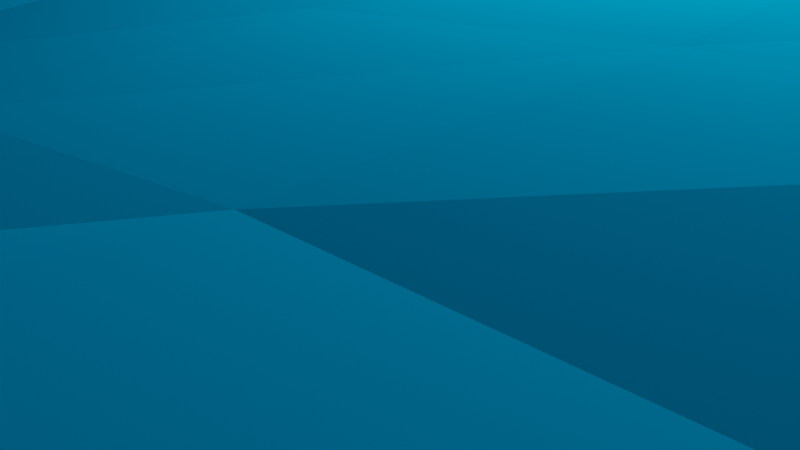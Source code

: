 # Source: WaterCube.blend  (saved by Blender 2.81.16; exported with 4.5.12 LTS)
import bpy
from mathutils import Matrix  # noqa: F401  (used for matrix-valued properties, if any)

bpy.ops.wm.read_factory_settings(use_empty=True)
scene = bpy.context.scene
scene.name = 'Scene'

# ---- collections
col_collection = bpy.data.collections.new('Collection'); scene.collection.children.link(col_collection)

# ---- materials (node trees are filled in below, after node groups)
mat_material = bpy.data.materials.new('Material')
mat_material.alpha_threshold = 0.0
mat_material.use_transparent_shadow = False
mat_material.diffuse_color = (0.0, 0.391, 0.8, 1.0)
mat_material.line_color = (0.0, 0.0, 0.0, 1.0)

# ---- material node trees

# ---- world
world_world = bpy.data.worlds.new('World'); scene.world = world_world
world_world.use_nodes = True; world_world.node_tree.nodes.clear()
_N = world_world.node_tree.nodes; _L = world_world.node_tree.links
n0 = _N.new('ShaderNodeOutputWorld'); n0.name = 'World Output'; n0.location = (300, 300)
n1 = _N.new('ShaderNodeBackground'); n1.name = 'Background'; n1.location = (10, 300)
n1.inputs[0].default_value = (0.05088, 0.05088, 0.05088, 1.0)
_L.new(n1.outputs[0], n0.inputs[0])
n0.is_active_output = True
world_world.color = (0.05088, 0.05088, 0.05088)
world_world.use_sun_shadow = False
world_world.sun_shadow_jitter_overblur = 0.0

# ---- cameras
cam_camera = bpy.data.cameras.new('Camera')
cam_camera.clip_end = 100.0
cam_camera.ortho_scale = 7.314

# ---- lights
light_light = bpy.data.lights.new('Light', 'POINT')
light_light.transmission_factor = 0.0
light_light.energy = 1000.0
light_light.shadow_soft_size = 0.1
light_light.shadow_maximum_resolution = 0.006
light_light.use_absolute_resolution = True

# ---- meshes
me_plane = bpy.data.meshes.new('Plane')
me_plane.from_pydata([(1.0, 1.0, 0.0), (-0.4505, -0.4648, -0.1989), (-0.5341, -0.2779, 0.1416), (-0.5309, -0.05853, 0.1456), (0.413, -0.4511, 0.03996), (-0.503, 0.2884, -0.2661), (-0.4977, 0.3801, 0.1437), (0.03344, 0.1425, 0.09158), (0.2752, -0.4063, 0.1266), (0.2921, 0.3751, 0.164), (0.3911, 0.1873, 0.1229), (0.4671, -0.3587, 0.06282), (0.4591, -0.2574, 0.08268), (-0.5091, -0.159, -0.2701), (0.3758, 0.1786, -0.2833), (0.2623, -0.2886, -0.2868), (0.1413, 0.5078, -0.2769), (-0.4569, -0.2535, -0.2718), (1.0, -1.0, 0.0), (0.4354, 0.4926, 0.0773), (-0.07185, -0.5157, 0.08692), (-0.2767, -0.5043, 0.06815), (0.5335, 0.1697, 0.1336), (-0.3905, 0.4817, 0.1285), (-0.3703, 0.5167, 0.09862), (0.1533, 0.5557, 0.07091), (0.2686, 0.5343, 0.1063), (-0.5252, -0.1704, 0.1396), (-0.4844, -0.05521, 0.1294), (-0.5424, 0.2795, 0.1371), (-0.5438, 0.3833, 0.1134), (-0.48, -0.2838, 0.1319), (-0.2873, -0.1737, 0.08893), (-0.4114, -0.04863, 0.09872), (-0.2893, 0.05588, 0.0879), (-0.3832, 0.1724, 0.1436), (-0.1751, -0.3857, 0.08264), (-0.2911, -0.05384, 0.08179), (0.03689, 0.03657, 0.09667), (0.1493, -0.2824, 0.09466), (0.2635, -0.4748, 0.08485), (0.2792, 0.2667, 0.1205), (0.1646, 0.3889, 0.1211), (0.2847, 0.4908, 0.1536), (0.3785, -0.04209, 0.1192), (0.3493, -0.4845, 0.07711), (0.5008, -0.3494, 0.06515), (-0.08357, 0.5916, -0.2727), (-0.2796, 0.4933, -0.2687), (0.4305, 0.3491, -0.2613), (0.3863, 0.01032, -0.2852), (0.2661, 0.05815, -0.2832), (0.2585, 0.2681, -0.2809), (0.1621, -0.418, -0.2868), (0.1519, -0.5348, -0.2845), (0.1475, 0.2039, -0.2802), (0.1776, 0.3621, -0.2789), (-0.0861, 0.5304, -0.2738), (-0.06463, 0.2075, -0.2774), (-0.1951, -0.1018, -0.279), (-0.2817, 0.4531, -0.2711), (-0.3709, -0.08156, -0.2766), (-0.3278, -0.1099, -0.2774), (-0.3149, 0.04998, -0.2759), (-0.4053, 0.052, -0.2747), (-0.4594, -0.1578, -0.2736), (-0.5049, 0.4467, 0.06878), (-0.5014, 0.1735, -0.2711), (-0.5111, 0.05202, -0.2722), (-0.4819, 0.4702, -0.00123), (0.4726, -0.4089, 0.04029), (0.4805, -0.06038, -0.2829), (0.4926, 0.05128, -0.2828), (-0.288, 0.5142, 0.1255), (-0.2683, 0.5295, 0.121), (0.05811, 0.5294, 0.09059), (-0.4987, 0.2831, 0.1556), (-0.3916, 0.3708, 0.1398), (-0.2797, -0.2822, 0.08153), (-0.39, 0.2459, 0.1592), (-0.1751, -0.4954, 0.07823), (-0.07134, -0.4783, 0.09307), (-0.06567, -0.1828, 0.09065), (-0.1731, 0.1567, 0.09808), (0.0356, -0.4899, 0.08141), (0.03251, -0.456, 0.07671), (0.1475, -0.4594, 0.08294), (0.01903, -0.3759, 0.04907), (0.1473, 0.256, 0.0926), (0.05365, 0.3939, 0.09518), (0.3666, -0.4577, 0.09456), (0.2643, -0.2824, 0.1104), (0.3784, -0.1528, 0.1161), (0.2862, 0.1479, 0.0982), (0.48, -0.1408, 0.07564), (0.4748, -0.03597, 0.1086), (0.3732, 0.06642, 0.1173), (0.4892, 0.2937, 0.1327), (0.4937, 0.4085, 0.132), (0.5037, -0.04147, 0.1096), (0.4353, 0.4024, -0.2048), (-0.00252, 0.5158, -0.275), (-0.1814, 0.5321, -0.272), (-0.3527, 0.4553, -0.2546), (0.4234, -0.4325, -0.1536), (0.3937, -0.4542, -0.2193), (0.4756, -0.1687, -0.2802), (0.3544, -0.4594, -0.2694), (0.3802, -0.3983, -0.2833), (0.2588, -0.5354, -0.2797), (0.3656, -0.1726, -0.2868), (0.2738, -0.09803, -0.2849), (0.2631, 0.174, -0.2819), (0.1534, -0.156, -0.284), (0.04624, 0.06414, -0.2803), (-0.0921, 0.4368, -0.2747), (-0.1861, -0.555, -0.278), (-0.0348, -0.5102, -0.2853), (-0.1994, -0.3429, -0.2815), (-0.1887, -0.1721, -0.2798), (-0.07594, 0.07226, -0.2787), (-0.1849, 0.3126, -0.2748), (-0.314, -0.5008, -0.276), (-0.3958, -0.2651, -0.2782), (-0.2875, 0.2008, -0.2747), (-0.3935, 0.272, -0.2726), (-0.4283, -0.4869, -0.2263), (-0.4986, -0.1591, -0.2711), (-0.5436, 0.1679, 0.1526), (-0.1643, 0.5479, 0.1303), (0.438, 0.4458, -0.133), (0.1378, 0.5714, -0.2751), (-0.4115, 0.4398, -0.2329), (0.438, -0.4321, -0.02434), (0.4511, -0.3506, -0.2539), (-0.1591, 0.4959, 0.1074), (-0.04137, 0.5427, 0.07661), (0.4574, 0.464, 0.1077), (0.3647, 0.5102, 0.1047), (-0.4258, -0.4789, 0.0605), (-0.4621, -0.3767, 0.1321), (-0.4002, 0.05943, 0.118), (-0.3679, -0.4704, 0.07643), (-0.3824, -0.2873, 0.09565), (-0.2831, -0.4672, 0.05938), (-0.2765, -0.3864, 0.07226), (-0.1756, -0.07206, 0.09638), (-0.1765, 0.0458, 0.09531), (-0.1721, 0.2664, 0.1001), (0.03542, -0.2813, 0.07754), (-0.06857, -0.2861, 0.08731), (-0.06335, 0.2646, 0.08231), (-0.04847, 0.3951, 0.08775), (0.1511, -0.1751, 0.09781), (0.1242, 0.1187, 0.09703), (0.2645, -0.1678, 0.1109), (0.2644, -0.05971, 0.1174), (0.1437, 0.03424, 0.1025), (0.1654, 0.5305, 0.1328), (0.2552, -0.5021, 0.07928), (0.3687, -0.2677, 0.1042), (0.3913, 0.2878, 0.1272), (0.3876, 0.4828, 0.1302), (0.4971, 0.06471, 0.1195), (0.4802, 0.1873, 0.1222), (-0.476, 0.3781, -0.2381), (-0.5018, -0.239, -0.2664), (0.389, 0.442, -0.2038), (0.3365, 0.4278, -0.259), (0.2418, 0.4655, -0.2725), (-0.1778, 0.4842, -0.2731), (0.434, -0.4078, -0.2182), (0.4299, -0.3681, -0.2673), (0.4591, 0.04549, -0.2841), (0.3393, -0.4897, -0.2578), (0.3816, -0.05812, -0.2858), (0.2327, 0.371, -0.2795), (0.1488, 0.06667, -0.2816), (0.06869, -0.4925, -0.2864), (0.148, -0.498, -0.2863), (0.1641, -0.3035, -0.2857), (0.07096, -0.07751, -0.2821), (0.1558, 0.2703, -0.2796), (0.01896, 0.3775, -0.2767), (-0.04563, -0.5807, -0.2851), (-0.05213, -0.2939, -0.2828), (-0.07438, -0.07837, -0.2803), (-0.004763, 0.3118, -0.2771), (-0.07661, -0.3977, -0.2836), (-0.0879, 0.304, -0.2761), (-0.3994, -0.3834, -0.2771), (-0.251, 0.1732, -0.2754), (-0.2773, 0.3095, -0.2737), (-0.3873, -0.465, -0.2659), (-0.4423, -0.4394, -0.252), (-0.3623, 0.426, -0.2605), (-0.4737, -0.4178, -0.2389), (-0.4606, 0.4175, -0.2215), (-0.4419, -0.4797, -0.1311), (-0.4532, -0.469, 0.004398), (0.2386, 0.5078, -0.2653), (-0.382, -0.5107, -0.2508), (0.5039, -0.1484, 0.09187), (0.4825, 0.1618, -0.2781), (0.4592, 0.3441, -0.2468), (-0.4936, -0.3627, 0.1179), (-0.4793, -0.1711, 0.1254), (-0.4953, 0.1729, 0.1522), (-0.4452, -0.4451, 0.1013), (-0.3608, -0.4217, 0.08547), (-0.4064, -0.1671, 0.09467), (-0.4656, 0.4606, 0.1032), (-0.2765, 0.1643, 0.1038), (-0.2812, 0.2639, 0.1215), (-0.1764, -0.4594, 0.07893), (-0.1655, 0.3875, 0.09953), (-0.2816, 0.3841, 0.1214), (-0.175, -0.2846, 0.08436), (-0.1732, -0.1876, 0.09548), (-0.06773, 0.151, 0.09201), (-0.07064, -0.3927, 0.09563), (-0.0661, -0.07354, 0.0976), (-0.06834, 0.04018, 0.09552), (0.1463, -0.4928, 0.08057), (0.03894, -0.07152, 0.09731), (0.1488, -0.06904, 0.1058), (0.5091, -0.2586, 0.08557), (0.4533, 0.06601, 0.1151), (0.5514, 0.3782, 0.1306), (-0.4911, -0.242, -0.2677), (0.4001, 0.4083, -0.233), (0.4395, -0.2844, -0.2787), (0.449, -0.06199, -0.2844), (0.3644, 0.3492, -0.2804), (0.273, -0.5025, -0.2853), (0.3873, -0.3215, -0.2887), (0.3962, 0.2745, -0.2825), (0.1539, -0.07426, -0.2831), (0.007873, 0.1969, -0.2785), (0.0816, -0.2863, -0.2844), (-0.1825, -0.5137, -0.2813), (-0.1812, -0.4526, -0.2828), (-0.2053, 0.009138, -0.2777), (-0.2002, 0.1412, -0.2764), (-0.3109, -0.3497, -0.2801), (-0.3897, 0.1911, -0.2735), (-0.3792, 0.3598, -0.2684), (-0.454, -0.3509, -0.2665), (-0.4579, -0.06127, -0.2739), (-0.466, 0.1765, -0.2722), (-0.4438, 0.3668, -0.2573), (-0.4849, -0.314, -0.2603), (-0.4715, 0.2824, -0.2707), (-0.4486, 0.4974, 0.06548), (0.3251, 0.4657, -0.2441), (-0.00181, 0.5987, -0.2739), (-0.4548, 0.4416, -0.1986), (-0.4232, 0.4173, -0.2443), (0.4645, 0.4679, 0.01232), (-0.4189, -0.5012, -0.1993), (-0.3218, -0.5397, -0.2647), (-0.3795, -0.5271, -0.24), (-0.5025, -0.0798, -0.272), (-0.477, 0.05821, 0.137), (-0.3629, -0.503, 0.07101), (-0.01827, 0.5332, 0.0751), (0.1473, -0.387, 0.08899), (0.04079, -0.1794, 0.08523), (0.04041, 0.2623, 0.08103), (0.267, 0.04813, 0.1098), (0.3706, -0.3733, 0.09833), (0.3912, 0.3885, 0.1383), (0.4341, -0.4217, 0.05926), (0.5653, 0.2661, 0.1423), (0.5009, 0.4444, 0.08803), (-0.4756, 0.4196, -0.2001), (0.407, -0.4265, -0.2448), (0.4625, -0.2687, -0.2717), (0.4489, 0.1656, -0.2807), (0.457, 0.2697, -0.2758), (0.4848, 0.2639, -0.2692), (0.4441, -0.1737, -0.2833), (0.2646, -0.1721, -0.2856), (0.284, -0.4361, -0.2886), (0.09059, -0.4181, -0.2859), (0.08444, -0.1326, -0.2829), (0.0629, -0.5556, -0.2865), (-0.04588, -0.1672, -0.2816), (-0.2214, 0.3718, -0.2737), (-0.336, -0.4266, -0.2803), (-0.2831, -0.1937, -0.2789), (-0.3999, -0.1633, -0.2769), (-0.4729, 0.05795, -0.2733), (-0.4799, -0.4343, 0.08037), (-0.5174, 0.05585, 0.1451), (-0.4825, 0.4556, -0.138), (0.05453, 0.5414, 0.06755)], [], [(295, 69, 253, 24, 74, 129, 136, 296, 25, 26, 138, 19, 258, 130, 167, 254, 200, 131, 255, 47, 102, 48, 103, 132, 256), (66, 69, 295, 275, 165, 5, 67, 68, 262, 13, 166, 251, 196, 1, 198, 199, 293, 205, 2, 27, 3, 294, 128, 29, 30), (250, 165, 197, 257), (252, 5, 165, 250), (249, 67, 5, 252), (292, 68, 67, 249), (248, 262, 68, 292), (65, 127, 262, 248), (17, 229, 127, 65), (247, 251, 229, 17), (194, 196, 251, 247), (126, 1, 196, 194), (246, 250, 257, 195), (125, 252, 250, 246), (245, 249, 252, 125), (64, 292, 249, 245), (61, 248, 292, 64), (291, 65, 248, 61), (123, 17, 65, 291), (190, 247, 17, 123), (193, 194, 247, 190), (201, 126, 194, 193), (192, 246, 195, 60), (124, 125, 246, 192), (191, 245, 125, 124), (63, 64, 245, 191), (62, 61, 64, 63), (290, 291, 61, 62), (244, 123, 291, 290), (289, 190, 123, 244), (122, 193, 190, 289), (260, 201, 193, 122), (288, 192, 60, 170), (121, 124, 192, 288), (243, 191, 124, 121), (242, 63, 191, 243), (59, 62, 63, 242), (119, 290, 62, 59), (118, 244, 290, 119), (241, 289, 244, 118), (240, 122, 289, 241), (116, 260, 122, 240), (115, 288, 170, 57), (189, 121, 288, 115), (58, 243, 121, 189), (120, 242, 243, 58), (186, 59, 242, 120), (287, 119, 59, 186), (185, 118, 119, 287), (188, 241, 118, 185), (117, 240, 241, 188), (184, 116, 240, 117), (183, 115, 57, 101), (187, 189, 115, 183), (238, 58, 189, 187), (114, 120, 58, 238), (181, 186, 120, 114), (285, 287, 186, 181), (239, 185, 287, 285), (284, 188, 185, 239), (178, 117, 188, 284), (286, 184, 117, 178), (56, 183, 101, 16), (182, 187, 183, 56), (55, 238, 187, 182), (177, 114, 238, 55), (237, 181, 114, 177), (113, 285, 181, 237), (180, 239, 285, 113), (53, 284, 239, 180), (179, 178, 284, 53), (54, 286, 178, 179), (176, 56, 16, 169), (52, 182, 56, 176), (112, 55, 182, 52), (51, 177, 55, 112), (111, 237, 177, 51), (282, 113, 237, 111), (15, 180, 113, 282), (283, 53, 180, 15), (234, 179, 53, 283), (109, 54, 179, 234), (233, 176, 169, 168), (236, 52, 176, 233), (14, 112, 52, 236), (50, 51, 112, 14), (175, 111, 51, 50), (110, 282, 111, 175), (235, 15, 282, 110), (108, 283, 15, 235), (107, 234, 283, 108), (174, 109, 234, 107), (49, 233, 168, 230), (279, 236, 233, 49), (278, 14, 236, 279), (173, 50, 14, 278), (232, 175, 50, 173), (281, 110, 175, 232), (231, 235, 110, 281), (172, 108, 235, 231), (276, 107, 108, 172), (105, 174, 107, 276), (204, 49, 230, 100), (280, 279, 49, 204), (203, 278, 279, 280), (72, 173, 278, 203), (71, 232, 173, 72), (106, 281, 232, 71), (277, 231, 281, 106), (134, 172, 231, 277), (171, 276, 172, 134), (104, 105, 276, 171), (195, 257, 132, 103), (60, 195, 103, 48), (170, 60, 48, 102), (57, 170, 102, 47), (101, 57, 47, 255), (16, 101, 255, 131), (169, 16, 131, 200), (168, 169, 200, 254), (230, 168, 254, 167), (100, 230, 167, 130), (251, 166, 229), (13, 127, 229, 166), (165, 275, 197), (295, 256, 197, 275), (98, 228, 274, 137), (97, 273, 228, 98), (164, 22, 273, 97), (227, 163, 22, 164), (95, 99, 163, 227), (94, 202, 99, 95), (12, 226, 202, 94), (11, 46, 226, 12), (272, 70, 46, 11), (4, 133, 70, 272), (271, 98, 137, 162), (161, 97, 98, 271), (10, 164, 97, 161), (96, 227, 164, 10), (44, 95, 227, 96), (92, 94, 95, 44), (160, 12, 94, 92), (270, 11, 12, 160), (90, 272, 11, 270), (45, 4, 272, 90), (9, 271, 162, 43), (41, 161, 271, 9), (93, 10, 161, 41), (269, 96, 10, 93), (156, 44, 96, 269), (155, 92, 44, 156), (91, 160, 92, 155), (8, 270, 160, 91), (40, 90, 270, 8), (159, 45, 90, 40), (42, 9, 43, 158), (88, 41, 9, 42), (154, 93, 41, 88), (157, 269, 93, 154), (225, 156, 269, 157), (153, 155, 156, 225), (39, 91, 155, 153), (266, 8, 91, 39), (86, 40, 8, 266), (223, 159, 40, 86), (89, 42, 158, 75), (268, 88, 42, 89), (7, 154, 88, 268), (38, 157, 154, 7), (224, 225, 157, 38), (267, 153, 225, 224), (149, 39, 153, 267), (87, 266, 39, 149), (85, 86, 266, 87), (84, 223, 86, 85), (152, 89, 75, 265), (151, 268, 89, 152), (219, 7, 268, 151), (222, 38, 7, 219), (221, 224, 38, 222), (82, 267, 224, 221), (150, 149, 267, 82), (220, 87, 149, 150), (81, 85, 87, 220), (20, 84, 85, 81), (215, 152, 265, 135), (148, 151, 152, 215), (83, 219, 151, 148), (147, 222, 219, 83), (146, 221, 222, 147), (218, 82, 221, 146), (217, 150, 82, 218), (36, 220, 150, 217), (214, 81, 220, 36), (80, 20, 81, 214), (216, 215, 135, 73), (213, 148, 215, 216), (212, 83, 148, 213), (34, 147, 83, 212), (37, 146, 147, 34), (32, 218, 146, 37), (78, 217, 218, 32), (145, 36, 217, 78), (144, 214, 36, 145), (21, 80, 214, 144), (77, 216, 73, 23), (79, 213, 216, 77), (35, 212, 213, 79), (141, 34, 212, 35), (33, 37, 34, 141), (257, 197, 256, 132), (137, 274, 258, 19), (198, 1, 126, 259), (259, 126, 201, 261), (260, 261, 201), (139, 199, 198, 259, 261, 260, 116, 184, 286, 54, 109, 174, 105, 104, 133, 4, 45, 159, 223, 84, 20, 80, 21, 264), (100, 130, 258, 274, 228, 273, 22, 163, 99, 202, 226, 46, 70, 133, 104, 171, 134, 277, 106, 71, 72, 203, 280, 204), (127, 13, 262), (66, 211, 253, 69), (211, 23, 24, 253), (23, 73, 74, 24), (73, 135, 129, 74), (135, 265, 136, 129), (265, 75, 296, 136), (75, 158, 25, 296), (158, 43, 26, 25), (43, 162, 138, 26), (162, 137, 19, 138), (199, 139, 208, 293), (293, 208, 140, 205), (205, 140, 31, 2), (2, 31, 206, 27), (27, 206, 28, 3), (3, 28, 263, 294), (294, 263, 207, 128), (128, 207, 76, 29), (29, 76, 6, 30), (30, 6, 211, 66), (139, 264, 142, 208), (208, 142, 209, 140), (140, 209, 143, 31), (31, 143, 210, 206), (206, 210, 33, 28), (28, 33, 141, 263), (263, 141, 35, 207), (207, 35, 79, 76), (76, 79, 77, 6), (6, 77, 23, 211), (264, 21, 144, 142), (142, 144, 145, 209), (209, 145, 78, 143), (143, 78, 32, 210), (210, 32, 37, 33)])
_uv = me_plane.uv_layers.new(name='UVMap')
_uv.uv.foreach_set('vector', [0.6023, 0.0, 0.125, 0.75, 0.1477, 0.75, 0.1705, 0.75, 0.1932, 0.75, 0.2159, 0.75, 0.2386, 0.75, 0.2614, 0.75, 0.2841, 0.75, 0.3068, 0.75, 0.3295, 0.75, 0.3523, 0.75, 0.375, 0.75, 0.625, 0.75, 0.6477, 0.75, 0.6705, 0.75, 0.6932, 0.75, 0.7159, 0.75, 0.7386, 0.75, 0.7614, 0.75, 0.7841, 0.75, 0.8068, 0.75, 0.8295, 0.75, 0.8523, 0.75, 0.875, 0.75, 0.125, 0.7273, 0.125, 0.75, 0.6023, 0.0, 0.6023, 0.02273, 0.875, 0.7045, 0.875, 0.6818, 0.875, 0.6591, 0.875, 0.6364, 0.875, 0.6136, 0.6023, 0.1591, 0.6023, 0.1818, 0.875, 0.5455, 0.875, 0.5227, 0.625, 0.25, 0.6023, 0.25, 0.125, 0.5, 0.125, 0.5227, 0.125, 0.5455, 0.125, 0.5682, 0.125, 0.5909, 0.125, 0.6136, 0.125, 0.6364, 0.125, 0.6591, 0.125, 0.6818, 0.125, 0.7045, 0.8523, 0.7045, 0.875, 0.7045, 0.875, 0.7273, 0.8523, 0.7273, 0.8523, 0.6818, 0.875, 0.6818, 0.875, 0.7045, 0.8523, 0.7045, 0.8523, 0.6591, 0.875, 0.6591, 0.875, 0.6818, 0.8523, 0.6818, 0.8523, 0.6364, 0.875, 0.6364, 0.875, 0.6591, 0.8523, 0.6591, 0.8523, 0.6136, 0.875, 0.6136, 0.875, 0.6364, 0.8523, 0.6364, 0.8523, 0.5909, 0.875, 0.5909, 0.875, 0.6136, 0.8523, 0.6136, 0.8523, 0.5682, 0.875, 0.5682, 0.875, 0.5909, 0.8523, 0.5909, 0.8523, 0.5455, 0.875, 0.5455, 0.875, 0.5682, 0.8523, 0.5682, 0.8523, 0.5227, 0.875, 0.5227, 0.875, 0.5455, 0.8523, 0.5455, 0.8523, 0.5, 0.875, 0.5, 0.875, 0.5227, 0.8523, 0.5227, 0.8295, 0.7045, 0.8523, 0.7045, 0.8523, 0.7273, 0.8295, 0.7273, 0.8295, 0.6818, 0.8523, 0.6818, 0.8523, 0.7045, 0.8295, 0.7045, 0.8295, 0.6591, 0.8523, 0.6591, 0.8523, 0.6818, 0.8295, 0.6818, 0.8295, 0.6364, 0.8523, 0.6364, 0.8523, 0.6591, 0.8295, 0.6591, 0.8295, 0.6136, 0.8523, 0.6136, 0.8523, 0.6364, 0.8295, 0.6364, 0.8295, 0.5909, 0.8523, 0.5909, 0.8523, 0.6136, 0.8295, 0.6136, 0.8295, 0.5682, 0.8523, 0.5682, 0.8523, 0.5909, 0.8295, 0.5909, 0.8295, 0.5455, 0.8523, 0.5455, 0.8523, 0.5682, 0.8295, 0.5682, 0.8295, 0.5227, 0.8523, 0.5227, 0.8523, 0.5455, 0.8295, 0.5455, 0.8295, 0.5, 0.8523, 0.5, 0.8523, 0.5227, 0.8295, 0.5227, 0.8068, 0.7045, 0.8295, 0.7045, 0.8295, 0.7273, 0.8068, 0.7273, 0.8068, 0.6818, 0.8295, 0.6818, 0.8295, 0.7045, 0.8068, 0.7045, 0.8068, 0.6591, 0.8295, 0.6591, 0.8295, 0.6818, 0.8068, 0.6818, 0.8068, 0.6364, 0.8295, 0.6364, 0.8295, 0.6591, 0.8068, 0.6591, 0.8068, 0.6136, 0.8295, 0.6136, 0.8295, 0.6364, 0.8068, 0.6364, 0.8068, 0.5909, 0.8295, 0.5909, 0.8295, 0.6136, 0.8068, 0.6136, 0.8068, 0.5682, 0.8295, 0.5682, 0.8295, 0.5909, 0.8068, 0.5909, 0.8068, 0.5455, 0.8295, 0.5455, 0.8295, 0.5682, 0.8068, 0.5682, 0.8068, 0.5227, 0.8295, 0.5227, 0.8295, 0.5455, 0.8068, 0.5455, 0.8068, 0.5, 0.8295, 0.5, 0.8295, 0.5227, 0.8068, 0.5227, 0.7841, 0.7045, 0.8068, 0.7045, 0.8068, 0.7273, 0.7841, 0.7273, 0.7841, 0.6818, 0.8068, 0.6818, 0.8068, 0.7045, 0.7841, 0.7045, 0.7841, 0.6591, 0.8068, 0.6591, 0.8068, 0.6818, 0.7841, 0.6818, 0.7841, 0.6364, 0.8068, 0.6364, 0.8068, 0.6591, 0.7841, 0.6591, 0.7841, 0.6136, 0.8068, 0.6136, 0.8068, 0.6364, 0.7841, 0.6364, 0.7841, 0.5909, 0.8068, 0.5909, 0.8068, 0.6136, 0.7841, 0.6136, 0.7841, 0.5682, 0.8068, 0.5682, 0.8068, 0.5909, 0.7841, 0.5909, 0.7841, 0.5455, 0.8068, 0.5455, 0.8068, 0.5682, 0.7841, 0.5682, 0.7841, 0.5227, 0.8068, 0.5227, 0.8068, 0.5455, 0.7841, 0.5455, 0.7841, 0.5, 0.8068, 0.5, 0.8068, 0.5227, 0.7841, 0.5227, 0.7614, 0.7045, 0.7841, 0.7045, 0.7841, 0.7273, 0.7614, 0.7273, 0.7614, 0.6818, 0.7841, 0.6818, 0.7841, 0.7045, 0.7614, 0.7045, 0.7614, 0.6591, 0.7841, 0.6591, 0.7841, 0.6818, 0.7614, 0.6818, 0.7614, 0.6364, 0.7841, 0.6364, 0.7841, 0.6591, 0.7614, 0.6591, 0.7614, 0.6136, 0.7841, 0.6136, 0.7841, 0.6364, 0.7614, 0.6364, 0.7614, 0.5909, 0.7841, 0.5909, 0.7841, 0.6136, 0.7614, 0.6136, 0.7614, 0.5682, 0.7841, 0.5682, 0.7841, 0.5909, 0.7614, 0.5909, 0.7614, 0.5455, 0.7841, 0.5455, 0.7841, 0.5682, 0.7614, 0.5682, 0.7614, 0.5227, 0.7841, 0.5227, 0.7841, 0.5455, 0.7614, 0.5455, 0.7614, 0.5, 0.7841, 0.5, 0.7841, 0.5227, 0.7614, 0.5227, 0.7386, 0.7045, 0.7614, 0.7045, 0.7614, 0.7273, 0.7386, 0.7273, 0.7386, 0.6818, 0.7614, 0.6818, 0.7614, 0.7045, 0.7386, 0.7045, 0.7386, 0.6591, 0.7614, 0.6591, 0.7614, 0.6818, 0.7386, 0.6818, 0.7386, 0.6364, 0.7614, 0.6364, 0.7614, 0.6591, 0.7386, 0.6591, 0.7386, 0.6136, 0.7614, 0.6136, 0.7614, 0.6364, 0.7386, 0.6364, 0.7386, 0.5909, 0.7614, 0.5909, 0.7614, 0.6136, 0.7386, 0.6136, 0.7386, 0.5682, 0.7614, 0.5682, 0.7614, 0.5909, 0.7386, 0.5909, 0.7386, 0.5455, 0.7614, 0.5455, 0.7614, 0.5682, 0.7386, 0.5682, 0.7386, 0.5227, 0.7614, 0.5227, 0.7614, 0.5455, 0.7386, 0.5455, 0.7386, 0.5, 0.7614, 0.5, 0.7614, 0.5227, 0.7386, 0.5227, 0.7159, 0.7045, 0.7386, 0.7045, 0.7386, 0.7273, 0.7159, 0.7273, 0.7159, 0.6818, 0.7386, 0.6818, 0.7386, 0.7045, 0.7159, 0.7045, 0.7159, 0.6591, 0.7386, 0.6591, 0.7386, 0.6818, 0.7159, 0.6818, 0.7159, 0.6364, 0.7386, 0.6364, 0.7386, 0.6591, 0.7159, 0.6591, 0.7159, 0.6136, 0.7386, 0.6136, 0.7386, 0.6364, 0.7159, 0.6364, 0.7159, 0.5909, 0.7386, 0.5909, 0.7386, 0.6136, 0.7159, 0.6136, 0.7159, 0.5682, 0.7386, 0.5682, 0.7386, 0.5909, 0.7159, 0.5909, 0.7159, 0.5455, 0.7386, 0.5455, 0.7386, 0.5682, 0.7159, 0.5682, 0.7159, 0.5227, 0.7386, 0.5227, 0.7386, 0.5455, 0.7159, 0.5455, 0.7159, 0.5, 0.7386, 0.5, 0.7386, 0.5227, 0.7159, 0.5227, 0.6932, 0.7045, 0.7159, 0.7045, 0.7159, 0.7273, 0.6932, 0.7273, 0.6932, 0.6818, 0.7159, 0.6818, 0.7159, 0.7045, 0.6932, 0.7045, 0.6932, 0.6591, 0.7159, 0.6591, 0.7159, 0.6818, 0.6932, 0.6818, 0.6932, 0.6364, 0.7159, 0.6364, 0.7159, 0.6591, 0.6932, 0.6591, 0.6932, 0.6136, 0.7159, 0.6136, 0.7159, 0.6364, 0.6932, 0.6364, 0.6932, 0.5909, 0.7159, 0.5909, 0.7159, 0.6136, 0.6932, 0.6136, 0.6932, 0.5682, 0.7159, 0.5682, 0.7159, 0.5909, 0.6932, 0.5909, 0.6932, 0.5455, 0.7159, 0.5455, 0.7159, 0.5682, 0.6932, 0.5682, 0.6932, 0.5227, 0.7159, 0.5227, 0.7159, 0.5455, 0.6932, 0.5455, 0.6932, 0.5, 0.7159, 0.5, 0.7159, 0.5227, 0.6932, 0.5227, 0.6705, 0.7045, 0.6932, 0.7045, 0.6932, 0.7273, 0.6705, 0.7273, 0.6705, 0.6818, 0.6932, 0.6818, 0.6932, 0.7045, 0.6705, 0.7045, 0.6705, 0.6591, 0.6932, 0.6591, 0.6932, 0.6818, 0.6705, 0.6818, 0.6705, 0.6364, 0.6932, 0.6364, 0.6932, 0.6591, 0.6705, 0.6591, 0.6705, 0.6136, 0.6932, 0.6136, 0.6932, 0.6364, 0.6705, 0.6364, 0.6705, 0.5909, 0.6932, 0.5909, 0.6932, 0.6136, 0.6705, 0.6136, 0.6705, 0.5682, 0.6932, 0.5682, 0.6932, 0.5909, 0.6705, 0.5909, 0.6705, 0.5455, 0.6932, 0.5455, 0.6932, 0.5682, 0.6705, 0.5682, 0.6705, 0.5227, 0.6932, 0.5227, 0.6932, 0.5455, 0.6705, 0.5455, 0.6705, 0.5, 0.6932, 0.5, 0.6932, 0.5227, 0.6705, 0.5227, 0.6477, 0.7045, 0.6705, 0.7045, 0.6705, 0.7273, 0.6477, 0.7273, 0.6477, 0.6818, 0.6705, 0.6818, 0.6705, 0.7045, 0.6477, 0.7045, 0.6477, 0.6591, 0.6705, 0.6591, 0.6705, 0.6818, 0.6477, 0.6818, 0.6477, 0.6364, 0.6705, 0.6364, 0.6705, 0.6591, 0.6477, 0.6591, 0.6477, 0.6136, 0.6705, 0.6136, 0.6705, 0.6364, 0.6477, 0.6364, 0.6477, 0.5909, 0.6705, 0.5909, 0.6705, 0.6136, 0.6477, 0.6136, 0.6477, 0.5682, 0.6705, 0.5682, 0.6705, 0.5909, 0.6477, 0.5909, 0.6477, 0.5455, 0.6705, 0.5455, 0.6705, 0.5682, 0.6477, 0.5682, 0.6477, 0.5227, 0.6705, 0.5227, 0.6705, 0.5455, 0.6477, 0.5455, 0.6477, 0.5, 0.6705, 0.5, 0.6705, 0.5227, 0.6477, 0.5227, 0.625, 0.7045, 0.6477, 0.7045, 0.6477, 0.7273, 0.625, 0.7273, 0.625, 0.6818, 0.6477, 0.6818, 0.6477, 0.7045, 0.625, 0.7045, 0.625, 0.6591, 0.6477, 0.6591, 0.6477, 0.6818, 0.625, 0.6818, 0.625, 0.6364, 0.6477, 0.6364, 0.6477, 0.6591, 0.625, 0.6591, 0.625, 0.6136, 0.6477, 0.6136, 0.6477, 0.6364, 0.625, 0.6364, 0.625, 0.5909, 0.6477, 0.5909, 0.6477, 0.6136, 0.625, 0.6136, 0.625, 0.5682, 0.6477, 0.5682, 0.6477, 0.5909, 0.625, 0.5909, 0.625, 0.5455, 0.6477, 0.5455, 0.6477, 0.5682, 0.625, 0.5682, 0.625, 0.5227, 0.6477, 0.5227, 0.6477, 0.5455, 0.625, 0.5455, 0.625, 0.5, 0.6477, 0.5, 0.6477, 0.5227, 0.625, 0.5227, 0.8295, 0.7273, 0.8523, 0.7273, 0.8523, 0.75, 0.8295, 0.75, 0.8068, 0.7273, 0.8295, 0.7273, 0.8295, 0.75, 0.8068, 0.75, 0.7841, 0.7273, 0.8068, 0.7273, 0.8068, 0.75, 0.7841, 0.75, 0.7614, 0.7273, 0.7841, 0.7273, 0.7841, 0.75, 0.7614, 0.75, 0.7386, 0.7273, 0.7614, 0.7273, 0.7614, 0.75, 0.7386, 0.75, 0.7159, 0.7273, 0.7386, 0.7273, 0.7386, 0.75, 0.7159, 0.75, 0.6932, 0.7273, 0.7159, 0.7273, 0.7159, 0.75, 0.6932, 0.75, 0.6705, 0.7273, 0.6932, 0.7273, 0.6932, 0.75, 0.6705, 0.75, 0.6477, 0.7273, 0.6705, 0.7273, 0.6705, 0.75, 0.6477, 0.75, 0.625, 0.7273, 0.6477, 0.7273, 0.6477, 0.75, 0.625, 0.75, 0.875, 0.5455, 0.6023, 0.1818, 0.625, 0.1818, 0.6023, 0.1591, 0.625, 0.1591, 0.625, 0.1818, 0.6023, 0.1818, 0.875, 0.7045, 0.6023, 0.02273, 0.625, 0.02273, 0.6023, 0.0, 0.625, 0.0, 0.625, 0.02273, 0.6023, 0.02273, 0.3523, 0.7045, 0.375, 0.7045, 0.375, 0.7273, 0.3523, 0.7273, 0.3523, 0.6818, 0.375, 0.6818, 0.375, 0.7045, 0.3523, 0.7045, 0.3523, 0.6591, 0.375, 0.6591, 0.375, 0.6818, 0.3523, 0.6818, 0.3523, 0.6364, 0.375, 0.6364, 0.375, 0.6591, 0.3523, 0.6591, 0.3523, 0.6136, 0.375, 0.6136, 0.375, 0.6364, 0.3523, 0.6364, 0.3523, 0.5909, 0.375, 0.5909, 0.375, 0.6136, 0.3523, 0.6136, 0.3523, 0.5682, 0.375, 0.5682, 0.375, 0.5909, 0.3523, 0.5909, 0.3523, 0.5455, 0.375, 0.5455, 0.375, 0.5682, 0.3523, 0.5682, 0.3523, 0.5227, 0.375, 0.5227, 0.375, 0.5455, 0.3523, 0.5455, 0.3523, 0.5, 0.375, 0.5, 0.375, 0.5227, 0.3523, 0.5227, 0.3295, 0.7045, 0.3523, 0.7045, 0.3523, 0.7273, 0.3295, 0.7273, 0.3295, 0.6818, 0.3523, 0.6818, 0.3523, 0.7045, 0.3295, 0.7045, 0.3295, 0.6591, 0.3523, 0.6591, 0.3523, 0.6818, 0.3295, 0.6818, 0.3295, 0.6364, 0.3523, 0.6364, 0.3523, 0.6591, 0.3295, 0.6591, 0.3295, 0.6136, 0.3523, 0.6136, 0.3523, 0.6364, 0.3295, 0.6364, 0.3295, 0.5909, 0.3523, 0.5909, 0.3523, 0.6136, 0.3295, 0.6136, 0.3295, 0.5682, 0.3523, 0.5682, 0.3523, 0.5909, 0.3295, 0.5909, 0.3295, 0.5455, 0.3523, 0.5455, 0.3523, 0.5682, 0.3295, 0.5682, 0.3295, 0.5227, 0.3523, 0.5227, 0.3523, 0.5455, 0.3295, 0.5455, 0.3295, 0.5, 0.3523, 0.5, 0.3523, 0.5227, 0.3295, 0.5227, 0.3068, 0.7045, 0.3295, 0.7045, 0.3295, 0.7273, 0.3068, 0.7273, 0.3068, 0.6818, 0.3295, 0.6818, 0.3295, 0.7045, 0.3068, 0.7045, 0.3068, 0.6591, 0.3295, 0.6591, 0.3295, 0.6818, 0.3068, 0.6818, 0.3068, 0.6364, 0.3295, 0.6364, 0.3295, 0.6591, 0.3068, 0.6591, 0.3068, 0.6136, 0.3295, 0.6136, 0.3295, 0.6364, 0.3068, 0.6364, 0.3068, 0.5909, 0.3295, 0.5909, 0.3295, 0.6136, 0.3068, 0.6136, 0.3068, 0.5682, 0.3295, 0.5682, 0.3295, 0.5909, 0.3068, 0.5909, 0.3068, 0.5455, 0.3295, 0.5455, 0.3295, 0.5682, 0.3068, 0.5682, 0.3068, 0.5227, 0.3295, 0.5227, 0.3295, 0.5455, 0.3068, 0.5455, 0.3068, 0.5, 0.3295, 0.5, 0.3295, 0.5227, 0.3068, 0.5227, 0.2841, 0.7045, 0.3068, 0.7045, 0.3068, 0.7273, 0.2841, 0.7273, 0.2841, 0.6818, 0.3068, 0.6818, 0.3068, 0.7045, 0.2841, 0.7045, 0.2841, 0.6591, 0.3068, 0.6591, 0.3068, 0.6818, 0.2841, 0.6818, 0.2841, 0.6364, 0.3068, 0.6364, 0.3068, 0.6591, 0.2841, 0.6591, 0.2841, 0.6136, 0.3068, 0.6136, 0.3068, 0.6364, 0.2841, 0.6364, 0.2841, 0.5909, 0.3068, 0.5909, 0.3068, 0.6136, 0.2841, 0.6136, 0.2841, 0.5682, 0.3068, 0.5682, 0.3068, 0.5909, 0.2841, 0.5909, 0.2841, 0.5455, 0.3068, 0.5455, 0.3068, 0.5682, 0.2841, 0.5682, 0.2841, 0.5227, 0.3068, 0.5227, 0.3068, 0.5455, 0.2841, 0.5455, 0.2841, 0.5, 0.3068, 0.5, 0.3068, 0.5227, 0.2841, 0.5227, 0.2614, 0.7045, 0.2841, 0.7045, 0.2841, 0.7273, 0.2614, 0.7273, 0.2614, 0.6818, 0.2841, 0.6818, 0.2841, 0.7045, 0.2614, 0.7045, 0.2614, 0.6591, 0.2841, 0.6591, 0.2841, 0.6818, 0.2614, 0.6818, 0.2614, 0.6364, 0.2841, 0.6364, 0.2841, 0.6591, 0.2614, 0.6591, 0.2614, 0.6136, 0.2841, 0.6136, 0.2841, 0.6364, 0.2614, 0.6364, 0.2614, 0.5909, 0.2841, 0.5909, 0.2841, 0.6136, 0.2614, 0.6136, 0.2614, 0.5682, 0.2841, 0.5682, 0.2841, 0.5909, 0.2614, 0.5909, 0.2614, 0.5455, 0.2841, 0.5455, 0.2841, 0.5682, 0.2614, 0.5682, 0.2614, 0.5227, 0.2841, 0.5227, 0.2841, 0.5455, 0.2614, 0.5455, 0.2614, 0.5, 0.2841, 0.5, 0.2841, 0.5227, 0.2614, 0.5227, 0.2386, 0.7045, 0.2614, 0.7045, 0.2614, 0.7273, 0.2386, 0.7273, 0.2386, 0.6818, 0.2614, 0.6818, 0.2614, 0.7045, 0.2386, 0.7045, 0.2386, 0.6591, 0.2614, 0.6591, 0.2614, 0.6818, 0.2386, 0.6818, 0.2386, 0.6364, 0.2614, 0.6364, 0.2614, 0.6591, 0.2386, 0.6591, 0.2386, 0.6136, 0.2614, 0.6136, 0.2614, 0.6364, 0.2386, 0.6364, 0.2386, 0.5909, 0.2614, 0.5909, 0.2614, 0.6136, 0.2386, 0.6136, 0.2386, 0.5682, 0.2614, 0.5682, 0.2614, 0.5909, 0.2386, 0.5909, 0.2386, 0.5455, 0.2614, 0.5455, 0.2614, 0.5682, 0.2386, 0.5682, 0.2386, 0.5227, 0.2614, 0.5227, 0.2614, 0.5455, 0.2386, 0.5455, 0.2386, 0.5, 0.2614, 0.5, 0.2614, 0.5227, 0.2386, 0.5227, 0.2159, 0.7045, 0.2386, 0.7045, 0.2386, 0.7273, 0.2159, 0.7273, 0.2159, 0.6818, 0.2386, 0.6818, 0.2386, 0.7045, 0.2159, 0.7045, 0.2159, 0.6591, 0.2386, 0.6591, 0.2386, 0.6818, 0.2159, 0.6818, 0.2159, 0.6364, 0.2386, 0.6364, 0.2386, 0.6591, 0.2159, 0.6591, 0.2159, 0.6136, 0.2386, 0.6136, 0.2386, 0.6364, 0.2159, 0.6364, 0.2159, 0.5909, 0.2386, 0.5909, 0.2386, 0.6136, 0.2159, 0.6136, 0.2159, 0.5682, 0.2386, 0.5682, 0.2386, 0.5909, 0.2159, 0.5909, 0.2159, 0.5455, 0.2386, 0.5455, 0.2386, 0.5682, 0.2159, 0.5682, 0.2159, 0.5227, 0.2386, 0.5227, 0.2386, 0.5455, 0.2159, 0.5455, 0.2159, 0.5, 0.2386, 0.5, 0.2386, 0.5227, 0.2159, 0.5227, 0.1932, 0.7045, 0.2159, 0.7045, 0.2159, 0.7273, 0.1932, 0.7273, 0.1932, 0.6818, 0.2159, 0.6818, 0.2159, 0.7045, 0.1932, 0.7045, 0.1932, 0.6591, 0.2159, 0.6591, 0.2159, 0.6818, 0.1932, 0.6818, 0.1932, 0.6364, 0.2159, 0.6364, 0.2159, 0.6591, 0.1932, 0.6591, 0.1932, 0.6136, 0.2159, 0.6136, 0.2159, 0.6364, 0.1932, 0.6364, 0.1932, 0.5909, 0.2159, 0.5909, 0.2159, 0.6136, 0.1932, 0.6136, 0.1932, 0.5682, 0.2159, 0.5682, 0.2159, 0.5909, 0.1932, 0.5909, 0.1932, 0.5455, 0.2159, 0.5455, 0.2159, 0.5682, 0.1932, 0.5682, 0.1932, 0.5227, 0.2159, 0.5227, 0.2159, 0.5455, 0.1932, 0.5455, 0.1932, 0.5, 0.2159, 0.5, 0.2159, 0.5227, 0.1932, 0.5227, 0.1705, 0.7045, 0.1932, 0.7045, 0.1932, 0.7273, 0.1705, 0.7273, 0.1705, 0.6818, 0.1932, 0.6818, 0.1932, 0.7045, 0.1705, 0.7045, 0.1705, 0.6591, 0.1932, 0.6591, 0.1932, 0.6818, 0.1705, 0.6818, 0.1705, 0.6364, 0.1932, 0.6364, 0.1932, 0.6591, 0.1705, 0.6591, 0.1705, 0.6136, 0.1932, 0.6136, 0.1932, 0.6364, 0.1705, 0.6364, 0.8523, 0.7273, 0.875, 0.7273, 0.875, 0.75, 0.8523, 0.75, 0.3523, 0.7273, 0.375, 0.7273, 0.375, 0.75, 0.3523, 0.75, 0.6023, 0.25, 0.625, 0.25, 0.625, 0.2727, 0.6023, 0.2727, 0.6023, 0.2727, 0.625, 0.2727, 0.625, 0.2955, 0.6023, 0.2955, 0.8068, 0.5, 0.6023, 0.2955, 0.625, 0.2955, 0.1477, 0.5, 0.125, 0.5, 0.6023, 0.25, 0.6023, 0.2727, 0.6023, 0.2955, 0.8068, 0.5, 0.7841, 0.5, 0.7614, 0.5, 0.7386, 0.5, 0.7159, 0.5, 0.6932, 0.5, 0.6705, 0.5, 0.6477, 0.5, 0.625, 0.5, 0.375, 0.5, 0.3523, 0.5, 0.3295, 0.5, 0.3068, 0.5, 0.2841, 0.5, 0.2614, 0.5, 0.2386, 0.5, 0.2159, 0.5, 0.1932, 0.5, 0.1705, 0.5, 0.625, 0.7273, 0.625, 0.75, 0.375, 0.75, 0.375, 0.7273, 0.375, 0.7045, 0.375, 0.6818, 0.375, 0.6591, 0.375, 0.6364, 0.375, 0.6136, 0.375, 0.5909, 0.375, 0.5682, 0.375, 0.5455, 0.375, 0.5227, 0.375, 0.5, 0.625, 0.5, 0.625, 0.5227, 0.625, 0.5455, 0.625, 0.5682, 0.625, 0.5909, 0.625, 0.6136, 0.625, 0.6364, 0.625, 0.6591, 0.625, 0.6818, 0.625, 0.7045, 0.625, 0.1591, 0.6023, 0.1591, 0.875, 0.6136, 0.125, 0.7273, 0.1477, 0.7273, 0.1477, 0.75, 0.125, 0.75, 0.1477, 0.7273, 0.1705, 0.7273, 0.1705, 0.75, 0.1477, 0.75, 0.1705, 0.7273, 0.1932, 0.7273, 0.1932, 0.75, 0.1705, 0.75, 0.1932, 0.7273, 0.2159, 0.7273, 0.2159, 0.75, 0.1932, 0.75, 0.2159, 0.7273, 0.2386, 0.7273, 0.2386, 0.75, 0.2159, 0.75, 0.2386, 0.7273, 0.2614, 0.7273, 0.2614, 0.75, 0.2386, 0.75, 0.2614, 0.7273, 0.2841, 0.7273, 0.2841, 0.75, 0.2614, 0.75, 0.2841, 0.7273, 0.3068, 0.7273, 0.3068, 0.75, 0.2841, 0.75, 0.3068, 0.7273, 0.3295, 0.7273, 0.3295, 0.75, 0.3068, 0.75, 0.3295, 0.7273, 0.3523, 0.7273, 0.3523, 0.75, 0.3295, 0.75, 0.125, 0.5, 0.1477, 0.5, 0.1477, 0.5227, 0.125, 0.5227, 0.125, 0.5227, 0.1477, 0.5227, 0.1477, 0.5455, 0.125, 0.5455, 0.125, 0.5455, 0.1477, 0.5455, 0.1477, 0.5682, 0.125, 0.5682, 0.125, 0.5682, 0.1477, 0.5682, 0.1477, 0.5909, 0.125, 0.5909, 0.125, 0.5909, 0.1477, 0.5909, 0.1477, 0.6136, 0.125, 0.6136, 0.125, 0.6136, 0.1477, 0.6136, 0.1477, 0.6364, 0.125, 0.6364, 0.125, 0.6364, 0.1477, 0.6364, 0.1477, 0.6591, 0.125, 0.6591, 0.125, 0.6591, 0.1477, 0.6591, 0.1477, 0.6818, 0.125, 0.6818, 0.125, 0.6818, 0.1477, 0.6818, 0.1477, 0.7045, 0.125, 0.7045, 0.125, 0.7045, 0.1477, 0.7045, 0.1477, 0.7273, 0.125, 0.7273, 0.1477, 0.5, 0.1705, 0.5, 0.1705, 0.5227, 0.1477, 0.5227, 0.1477, 0.5227, 0.1705, 0.5227, 0.1705, 0.5455, 0.1477, 0.5455, 0.1477, 0.5455, 0.1705, 0.5455, 0.1705, 0.5682, 0.1477, 0.5682, 0.1477, 0.5682, 0.1705, 0.5682, 0.1705, 0.5909, 0.1477, 0.5909, 0.1477, 0.5909, 0.1705, 0.5909, 0.1705, 0.6136, 0.1477, 0.6136, 0.1477, 0.6136, 0.1705, 0.6136, 0.1705, 0.6364, 0.1477, 0.6364, 0.1477, 0.6364, 0.1705, 0.6364, 0.1705, 0.6591, 0.1477, 0.6591, 0.1477, 0.6591, 0.1705, 0.6591, 0.1705, 0.6818, 0.1477, 0.6818, 0.1477, 0.6818, 0.1705, 0.6818, 0.1705, 0.7045, 0.1477, 0.7045, 0.1477, 0.7045, 0.1705, 0.7045, 0.1705, 0.7273, 0.1477, 0.7273, 0.1705, 0.5, 0.1932, 0.5, 0.1932, 0.5227, 0.1705, 0.5227, 0.1705, 0.5227, 0.1932, 0.5227, 0.1932, 0.5455, 0.1705, 0.5455, 0.1705, 0.5455, 0.1932, 0.5455, 0.1932, 0.5682, 0.1705, 0.5682, 0.1705, 0.5682, 0.1932, 0.5682, 0.1932, 0.5909, 0.1705, 0.5909, 0.1705, 0.5909, 0.1932, 0.5909, 0.1932, 0.6136, 0.1705, 0.6136])
me_plane.materials.append(mat_material)
me_plane.use_remesh_fix_poles = True
me_plane.use_remesh_preserve_attributes = False
me_plane.use_mirror_vertex_groups = False
me_plane.update()

# ---- objects
ob_light = bpy.data.objects.new('Light', light_light)
ob_camera = bpy.data.objects.new('Camera', cam_camera)
ob_plane = bpy.data.objects.new('Plane', me_plane)

# ---- transforms, parenting, visibility, modifiers, constraints
ob_light.location = (4.076, 1.005, 5.904)
ob_light.rotation_euler = (0.6503, 0.05522, 1.866)
ob_light.lock_rotations_4d = False
ob_light.empty_display_type = 'ARROWS'
ob_light.color = (0.0, 0.0, 0.0, 0.0)
ob_light.lineart.crease_threshold = 0.0
ob_camera.location = (7.359, -6.926, 4.958)
ob_camera.rotation_euler = (1.109, 0.0, 0.8149)
ob_camera.lock_rotations_4d = False
ob_camera.empty_display_type = 'ARROWS'
ob_camera.color = (0.0, 0.0, 0.0, 0.0)
ob_camera.display_type = 'WIRE'
ob_camera.lineart.crease_threshold = 0.0
ob_plane.location = (0.0, 0.0, 1.521)
ob_plane.scale = (18.89, 18.89, 18.89)
ob_plane.lineart.crease_threshold = 0.0

# ---- collection membership
col_collection.objects.link(ob_light)
col_collection.objects.link(ob_camera)
col_collection.objects.link(ob_plane)

# ---- scene / render settings (as saved in the file)
scene.camera = ob_camera
scene.frame_start = 1; scene.frame_end = 250; scene.frame_set(1)
scene.render.engine = 'BLENDER_EEVEE_NEXT'
scene.cycles.use_denoising = False
scene.cycles.samples = 128
scene.cycles.sampling_pattern = 'TABULATED_SOBOL'
scene.cycles.use_adaptive_sampling = False
scene.cycles.use_light_tree = False
scene.view_settings.view_transform = 'Filmic'
bpy.context.view_layer.update()
